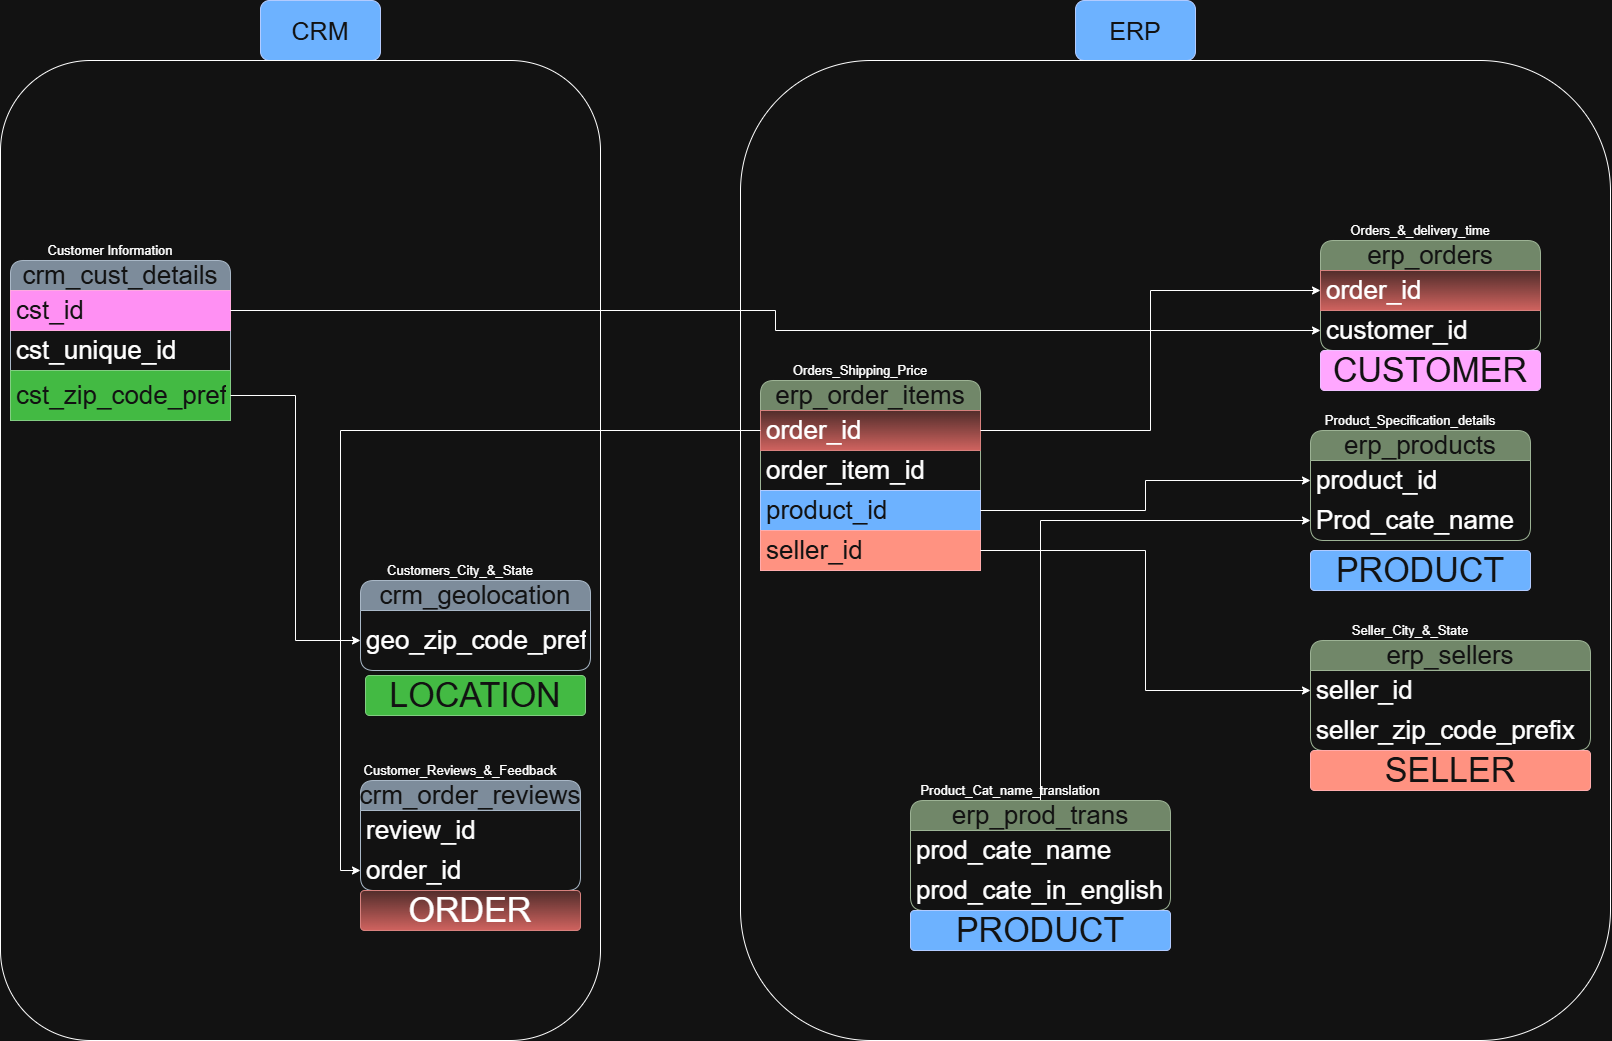

The diagram above was exported from draw.io. Its source (the exported page's mxGraphModel, read from the mxfile embedded in the PNG):
<mxGraphModel dx="3412" dy="1325" grid="1" gridSize="10" guides="1" tooltips="1" connect="1" arrows="1" fold="1" page="1" pageScale="1" pageWidth="827" pageHeight="1169" math="0" shadow="0">
  <root>
    <mxCell id="0" />
    <mxCell id="1" parent="0" />
    <mxCell id="betDWLpIt424sleluE-i-1" parent="1" style="swimlane;fontStyle=0;childLayout=stackLayout;horizontal=1;startSize=30;horizontalStack=0;resizeParent=1;resizeParentMax=0;resizeLast=0;collapsible=1;marginBottom=0;whiteSpace=wrap;html=1;rounded=1;fillColor=#647687;fontColor=#ffffff;strokeColor=#314354;fontSize=26;" value="crm_cust_details" vertex="1">
      <mxGeometry height="160" width="220" x="-760" y="350" as="geometry" />
    </mxCell>
    <mxCell id="betDWLpIt424sleluE-i-2" parent="betDWLpIt424sleluE-i-1" style="text;strokeColor=#A50040;fillColor=#d80073;align=left;verticalAlign=middle;spacingLeft=4;spacingRight=4;overflow=hidden;points=[[0,0.5],[1,0.5]];portConstraint=eastwest;rotatable=0;whiteSpace=wrap;html=1;fontSize=26;fontColor=#ffffff;" value="cst_id" vertex="1">
      <mxGeometry height="40" width="220" y="30" as="geometry" />
    </mxCell>
    <mxCell id="betDWLpIt424sleluE-i-11" parent="betDWLpIt424sleluE-i-1" style="text;strokeColor=none;fillColor=none;align=left;verticalAlign=middle;spacingLeft=4;spacingRight=4;overflow=hidden;points=[[0,0.5],[1,0.5]];portConstraint=eastwest;rotatable=0;whiteSpace=wrap;html=1;fontSize=26;" value="cst_unique_id" vertex="1">
      <mxGeometry height="40" width="220" y="70" as="geometry" />
    </mxCell>
    <mxCell id="betDWLpIt424sleluE-i-4" parent="betDWLpIt424sleluE-i-1" style="text;strokeColor=#005700;fillColor=#008a00;align=left;verticalAlign=middle;spacingLeft=4;spacingRight=4;overflow=hidden;points=[[0,0.5],[1,0.5]];portConstraint=eastwest;rotatable=0;whiteSpace=wrap;html=1;fontSize=26;fontColor=#ffffff;" value="cst_zip_code_pref" vertex="1">
      <mxGeometry height="50" width="220" y="110" as="geometry" />
    </mxCell>
    <mxCell id="betDWLpIt424sleluE-i-6" parent="1" style="text;html=1;whiteSpace=wrap;strokeColor=none;fillColor=none;align=center;verticalAlign=middle;rounded=0;fontSize=13;" value="Customer Information" vertex="1">
      <mxGeometry height="40" width="130" x="-725" y="320" as="geometry" />
    </mxCell>
    <mxCell id="betDWLpIt424sleluE-i-7" parent="1" style="swimlane;fontStyle=0;childLayout=stackLayout;horizontal=1;startSize=30;horizontalStack=0;resizeParent=1;resizeParentMax=0;resizeLast=0;collapsible=1;marginBottom=0;whiteSpace=wrap;html=1;rounded=1;fillColor=#647687;fontColor=#ffffff;strokeColor=#314354;fontSize=26;" value="crm_geolocation" vertex="1">
      <mxGeometry height="90" width="230" x="-410" y="670" as="geometry" />
    </mxCell>
    <mxCell id="betDWLpIt424sleluE-i-8" parent="betDWLpIt424sleluE-i-7" style="text;strokeColor=none;fillColor=none;align=left;verticalAlign=middle;spacingLeft=4;spacingRight=4;overflow=hidden;points=[[0,0.5],[1,0.5]];portConstraint=eastwest;rotatable=0;whiteSpace=wrap;html=1;fontSize=26;" value="geo_zip_code_pref" vertex="1">
      <mxGeometry height="60" width="230" y="30" as="geometry" />
    </mxCell>
    <mxCell id="betDWLpIt424sleluE-i-10" parent="1" style="text;html=1;whiteSpace=wrap;strokeColor=none;fillColor=none;align=center;verticalAlign=middle;rounded=0;fontSize=13;" value="Customers_City_&amp;amp;_State" vertex="1">
      <mxGeometry height="40" width="130" x="-375" y="640" as="geometry" />
    </mxCell>
    <mxCell id="betDWLpIt424sleluE-i-12" parent="1" style="swimlane;fontStyle=0;childLayout=stackLayout;horizontal=1;startSize=30;horizontalStack=0;resizeParent=1;resizeParentMax=0;resizeLast=0;collapsible=1;marginBottom=0;whiteSpace=wrap;html=1;rounded=1;fillColor=#647687;fontColor=#ffffff;strokeColor=#314354;fontSize=26;" value="crm_order_reviews" vertex="1">
      <mxGeometry height="110" width="220" x="-410" y="870" as="geometry" />
    </mxCell>
    <mxCell id="betDWLpIt424sleluE-i-13" parent="betDWLpIt424sleluE-i-12" style="text;strokeColor=none;fillColor=none;align=left;verticalAlign=middle;spacingLeft=4;spacingRight=4;overflow=hidden;points=[[0,0.5],[1,0.5]];portConstraint=eastwest;rotatable=0;whiteSpace=wrap;html=1;fontSize=26;" value="review_id" vertex="1">
      <mxGeometry height="40" width="220" y="30" as="geometry" />
    </mxCell>
    <mxCell id="betDWLpIt424sleluE-i-14" parent="betDWLpIt424sleluE-i-12" style="text;strokeColor=none;fillColor=none;align=left;verticalAlign=middle;spacingLeft=4;spacingRight=4;overflow=hidden;points=[[0,0.5],[1,0.5]];portConstraint=eastwest;rotatable=0;whiteSpace=wrap;html=1;fontSize=26;" value="order_id" vertex="1">
      <mxGeometry height="40" width="220" y="70" as="geometry" />
    </mxCell>
    <mxCell id="betDWLpIt424sleluE-i-16" parent="1" style="text;html=1;whiteSpace=wrap;strokeColor=none;fillColor=none;align=center;verticalAlign=middle;rounded=0;fontSize=13;" value="Customer_Reviews_&amp;amp;_Feedback" vertex="1">
      <mxGeometry height="40" width="130" x="-375" y="840" as="geometry" />
    </mxCell>
    <mxCell id="betDWLpIt424sleluE-i-17" edge="1" parent="1" source="betDWLpIt424sleluE-i-4" style="edgeStyle=orthogonalEdgeStyle;rounded=0;orthogonalLoop=1;jettySize=auto;html=1;entryX=0;entryY=0.5;entryDx=0;entryDy=0;" target="betDWLpIt424sleluE-i-8">
      <mxGeometry relative="1" as="geometry" />
    </mxCell>
    <mxCell id="betDWLpIt424sleluE-i-18" parent="1" style="swimlane;fontStyle=0;childLayout=stackLayout;horizontal=1;startSize=30;horizontalStack=0;resizeParent=1;resizeParentMax=0;resizeLast=0;collapsible=1;marginBottom=0;whiteSpace=wrap;html=1;rounded=1;fillColor=#6d8764;fontColor=#ffffff;strokeColor=#3A5431;fontSize=26;" value="erp_order_items" vertex="1">
      <mxGeometry height="190" width="220" x="-10" y="470" as="geometry" />
    </mxCell>
    <mxCell id="betDWLpIt424sleluE-i-19" parent="betDWLpIt424sleluE-i-18" style="text;strokeColor=#b85450;fillColor=#f8cecc;align=left;verticalAlign=middle;spacingLeft=4;spacingRight=4;overflow=hidden;points=[[0,0.5],[1,0.5]];portConstraint=eastwest;rotatable=0;whiteSpace=wrap;html=1;fontSize=26;gradientColor=#ea6b66;" value="order_id" vertex="1">
      <mxGeometry height="40" width="220" y="30" as="geometry" />
    </mxCell>
    <mxCell id="betDWLpIt424sleluE-i-20" parent="betDWLpIt424sleluE-i-18" style="text;strokeColor=none;fillColor=none;align=left;verticalAlign=middle;spacingLeft=4;spacingRight=4;overflow=hidden;points=[[0,0.5],[1,0.5]];portConstraint=eastwest;rotatable=0;whiteSpace=wrap;html=1;fontSize=26;" value="order_item_id" vertex="1">
      <mxGeometry height="40" width="220" y="70" as="geometry" />
    </mxCell>
    <mxCell id="betDWLpIt424sleluE-i-22" parent="betDWLpIt424sleluE-i-18" style="text;strokeColor=#001DBC;fillColor=#0050ef;align=left;verticalAlign=middle;spacingLeft=4;spacingRight=4;overflow=hidden;points=[[0,0.5],[1,0.5]];portConstraint=eastwest;rotatable=0;whiteSpace=wrap;html=1;fontSize=26;fontColor=#ffffff;" value="product_id" vertex="1">
      <mxGeometry height="40" width="220" y="110" as="geometry" />
    </mxCell>
    <mxCell id="betDWLpIt424sleluE-i-23" parent="betDWLpIt424sleluE-i-18" style="text;strokeColor=#B20000;fillColor=#e51400;align=left;verticalAlign=middle;spacingLeft=4;spacingRight=4;overflow=hidden;points=[[0,0.5],[1,0.5]];portConstraint=eastwest;rotatable=0;whiteSpace=wrap;html=1;fontSize=26;fontColor=#ffffff;" value="seller_id" vertex="1">
      <mxGeometry height="40" width="220" y="150" as="geometry" />
    </mxCell>
    <mxCell id="betDWLpIt424sleluE-i-21" parent="1" style="text;html=1;whiteSpace=wrap;strokeColor=none;fillColor=none;align=center;verticalAlign=middle;rounded=0;fontSize=13;" value="Orders_Shipping_Price" vertex="1">
      <mxGeometry height="40" width="130" x="25" y="440" as="geometry" />
    </mxCell>
    <mxCell id="betDWLpIt424sleluE-i-24" edge="1" parent="1" source="betDWLpIt424sleluE-i-19" style="edgeStyle=orthogonalEdgeStyle;rounded=0;orthogonalLoop=1;jettySize=auto;html=1;entryX=0;entryY=0.5;entryDx=0;entryDy=0;" target="betDWLpIt424sleluE-i-14">
      <mxGeometry relative="1" as="geometry" />
    </mxCell>
    <mxCell id="betDWLpIt424sleluE-i-25" parent="1" style="swimlane;fontStyle=0;childLayout=stackLayout;horizontal=1;startSize=30;horizontalStack=0;resizeParent=1;resizeParentMax=0;resizeLast=0;collapsible=1;marginBottom=0;whiteSpace=wrap;html=1;rounded=1;fillColor=#6d8764;fontColor=#ffffff;strokeColor=#3A5431;fontSize=26;" value="erp_orders" vertex="1">
      <mxGeometry height="110" width="220" x="550" y="330" as="geometry" />
    </mxCell>
    <mxCell id="betDWLpIt424sleluE-i-26" parent="betDWLpIt424sleluE-i-25" style="text;strokeColor=#b85450;fillColor=#f8cecc;align=left;verticalAlign=middle;spacingLeft=4;spacingRight=4;overflow=hidden;points=[[0,0.5],[1,0.5]];portConstraint=eastwest;rotatable=0;whiteSpace=wrap;html=1;fontSize=26;gradientColor=#ea6b66;" value="order_id" vertex="1">
      <mxGeometry height="40" width="220" y="30" as="geometry" />
    </mxCell>
    <mxCell id="betDWLpIt424sleluE-i-27" parent="betDWLpIt424sleluE-i-25" style="text;strokeColor=none;fillColor=none;align=left;verticalAlign=middle;spacingLeft=4;spacingRight=4;overflow=hidden;points=[[0,0.5],[1,0.5]];portConstraint=eastwest;rotatable=0;whiteSpace=wrap;html=1;fontSize=26;" value="customer_id" vertex="1">
      <mxGeometry height="40" width="220" y="70" as="geometry" />
    </mxCell>
    <mxCell id="betDWLpIt424sleluE-i-30" parent="1" style="text;html=1;whiteSpace=wrap;strokeColor=none;fillColor=none;align=center;verticalAlign=middle;rounded=0;fontSize=13;" value="Orders_&amp;amp;_delivery_time" vertex="1">
      <mxGeometry height="40" width="130" x="585" y="300" as="geometry" />
    </mxCell>
    <mxCell id="betDWLpIt424sleluE-i-55" edge="1" parent="1" source="betDWLpIt424sleluE-i-31" style="edgeStyle=orthogonalEdgeStyle;rounded=0;orthogonalLoop=1;jettySize=auto;html=1;entryX=0;entryY=0.5;entryDx=0;entryDy=0;" target="betDWLpIt424sleluE-i-43">
      <mxGeometry relative="1" as="geometry" />
    </mxCell>
    <mxCell id="betDWLpIt424sleluE-i-31" parent="1" style="swimlane;fontStyle=0;childLayout=stackLayout;horizontal=1;startSize=30;horizontalStack=0;resizeParent=1;resizeParentMax=0;resizeLast=0;collapsible=1;marginBottom=0;whiteSpace=wrap;html=1;rounded=1;fillColor=#6d8764;fontColor=#ffffff;strokeColor=#3A5431;fontSize=26;" value="erp_prod_trans" vertex="1">
      <mxGeometry height="110" width="260" x="140" y="890" as="geometry" />
    </mxCell>
    <mxCell id="betDWLpIt424sleluE-i-32" parent="betDWLpIt424sleluE-i-31" style="text;strokeColor=none;fillColor=none;align=left;verticalAlign=middle;spacingLeft=4;spacingRight=4;overflow=hidden;points=[[0,0.5],[1,0.5]];portConstraint=eastwest;rotatable=0;whiteSpace=wrap;html=1;fontSize=26;" value="prod_cate_name" vertex="1">
      <mxGeometry height="40" width="260" y="30" as="geometry" />
    </mxCell>
    <mxCell id="betDWLpIt424sleluE-i-33" parent="betDWLpIt424sleluE-i-31" style="text;strokeColor=none;fillColor=none;align=left;verticalAlign=middle;spacingLeft=4;spacingRight=4;overflow=hidden;points=[[0,0.5],[1,0.5]];portConstraint=eastwest;rotatable=0;whiteSpace=wrap;html=1;fontSize=26;" value="prod_cate_in_english" vertex="1">
      <mxGeometry height="40" width="260" y="70" as="geometry" />
    </mxCell>
    <mxCell id="betDWLpIt424sleluE-i-36" parent="1" style="text;html=1;whiteSpace=wrap;strokeColor=none;fillColor=none;align=center;verticalAlign=middle;rounded=0;fontSize=13;" value="Product_Cat_name_translation" vertex="1">
      <mxGeometry height="40" width="130" x="175" y="860" as="geometry" />
    </mxCell>
    <mxCell id="betDWLpIt424sleluE-i-41" parent="1" style="swimlane;fontStyle=0;childLayout=stackLayout;horizontal=1;startSize=30;horizontalStack=0;resizeParent=1;resizeParentMax=0;resizeLast=0;collapsible=1;marginBottom=0;whiteSpace=wrap;html=1;rounded=1;fillColor=#6d8764;fontColor=#ffffff;strokeColor=#3A5431;fontSize=26;" value="erp_products" vertex="1">
      <mxGeometry height="110" width="220" x="540" y="520" as="geometry" />
    </mxCell>
    <mxCell id="betDWLpIt424sleluE-i-42" parent="betDWLpIt424sleluE-i-41" style="text;strokeColor=none;fillColor=none;align=left;verticalAlign=middle;spacingLeft=4;spacingRight=4;overflow=hidden;points=[[0,0.5],[1,0.5]];portConstraint=eastwest;rotatable=0;whiteSpace=wrap;html=1;fontSize=26;" value="product_id" vertex="1">
      <mxGeometry height="40" width="220" y="30" as="geometry" />
    </mxCell>
    <mxCell id="betDWLpIt424sleluE-i-43" parent="betDWLpIt424sleluE-i-41" style="text;strokeColor=none;fillColor=none;align=left;verticalAlign=middle;spacingLeft=4;spacingRight=4;overflow=hidden;points=[[0,0.5],[1,0.5]];portConstraint=eastwest;rotatable=0;whiteSpace=wrap;html=1;fontSize=26;" value="Prod_cate_name" vertex="1">
      <mxGeometry height="40" width="220" y="70" as="geometry" />
    </mxCell>
    <mxCell id="betDWLpIt424sleluE-i-44" parent="1" style="text;html=1;whiteSpace=wrap;strokeColor=none;fillColor=none;align=center;verticalAlign=middle;rounded=0;fontSize=13;" value="Product_Specification_details" vertex="1">
      <mxGeometry height="40" width="130" x="575" y="490" as="geometry" />
    </mxCell>
    <mxCell id="betDWLpIt424sleluE-i-46" parent="1" style="swimlane;fontStyle=0;childLayout=stackLayout;horizontal=1;startSize=30;horizontalStack=0;resizeParent=1;resizeParentMax=0;resizeLast=0;collapsible=1;marginBottom=0;whiteSpace=wrap;html=1;rounded=1;fillColor=#6d8764;fontColor=#ffffff;strokeColor=#3A5431;fontSize=26;" value="erp_sellers" vertex="1">
      <mxGeometry height="110" width="280" x="540" y="730" as="geometry" />
    </mxCell>
    <mxCell id="betDWLpIt424sleluE-i-47" parent="betDWLpIt424sleluE-i-46" style="text;strokeColor=none;fillColor=none;align=left;verticalAlign=middle;spacingLeft=4;spacingRight=4;overflow=hidden;points=[[0,0.5],[1,0.5]];portConstraint=eastwest;rotatable=0;whiteSpace=wrap;html=1;fontSize=26;" value="seller_id" vertex="1">
      <mxGeometry height="40" width="280" y="30" as="geometry" />
    </mxCell>
    <mxCell id="betDWLpIt424sleluE-i-48" parent="betDWLpIt424sleluE-i-46" style="text;strokeColor=none;fillColor=none;align=left;verticalAlign=middle;spacingLeft=4;spacingRight=4;overflow=hidden;points=[[0,0.5],[1,0.5]];portConstraint=eastwest;rotatable=0;whiteSpace=wrap;html=1;fontSize=26;" value="seller_zip_code_prefix" vertex="1">
      <mxGeometry height="40" width="280" y="70" as="geometry" />
    </mxCell>
    <mxCell id="betDWLpIt424sleluE-i-49" parent="1" style="text;html=1;whiteSpace=wrap;strokeColor=none;fillColor=none;align=center;verticalAlign=middle;rounded=0;fontSize=13;" value="Seller_City_&amp;amp;_State" vertex="1">
      <mxGeometry height="40" width="130" x="575" y="700" as="geometry" />
    </mxCell>
    <mxCell id="betDWLpIt424sleluE-i-50" edge="1" parent="1" source="betDWLpIt424sleluE-i-2" style="edgeStyle=orthogonalEdgeStyle;rounded=0;orthogonalLoop=1;jettySize=auto;html=1;entryX=0;entryY=0.5;entryDx=0;entryDy=0;" target="betDWLpIt424sleluE-i-27">
      <mxGeometry relative="1" as="geometry" />
    </mxCell>
    <mxCell id="betDWLpIt424sleluE-i-53" edge="1" parent="1" source="betDWLpIt424sleluE-i-22" style="edgeStyle=orthogonalEdgeStyle;rounded=0;orthogonalLoop=1;jettySize=auto;html=1;entryX=0;entryY=0.5;entryDx=0;entryDy=0;" target="betDWLpIt424sleluE-i-42">
      <mxGeometry relative="1" as="geometry" />
    </mxCell>
    <mxCell id="betDWLpIt424sleluE-i-54" edge="1" parent="1" source="betDWLpIt424sleluE-i-23" style="edgeStyle=orthogonalEdgeStyle;rounded=0;orthogonalLoop=1;jettySize=auto;html=1;entryX=0;entryY=0.5;entryDx=0;entryDy=0;" target="betDWLpIt424sleluE-i-47">
      <mxGeometry relative="1" as="geometry" />
    </mxCell>
    <mxCell id="betDWLpIt424sleluE-i-57" parent="1" style="rounded=1;whiteSpace=wrap;html=1;fillColor=#0050ef;fontColor=#ffffff;strokeColor=#001DBC;" value="&lt;font style=&quot;font-size: 25px;&quot;&gt;CRM&lt;/font&gt;" vertex="1">
      <mxGeometry height="60" width="120" x="-510" y="90" as="geometry" />
    </mxCell>
    <mxCell id="betDWLpIt424sleluE-i-58" parent="1" style="rounded=1;whiteSpace=wrap;html=1;fillColor=none;" value="" vertex="1">
      <mxGeometry height="980" width="600" x="-770" y="150" as="geometry" />
    </mxCell>
    <mxCell id="betDWLpIt424sleluE-i-59" parent="1" style="rounded=1;whiteSpace=wrap;html=1;fillColor=#0050ef;fontColor=#ffffff;strokeColor=#001DBC;" value="&lt;font style=&quot;font-size: 25px;&quot;&gt;ERP&lt;/font&gt;" vertex="1">
      <mxGeometry height="60" width="120" x="305" y="90" as="geometry" />
    </mxCell>
    <mxCell id="betDWLpIt424sleluE-i-60" parent="1" style="rounded=1;whiteSpace=wrap;html=1;fillColor=none;" value="" vertex="1">
      <mxGeometry height="980" width="870" x="-30" y="150" as="geometry" />
    </mxCell>
    <mxCell id="ymxoxzjSJIMpvhWm87nV-2" parent="1" style="rounded=1;arcSize=10;whiteSpace=wrap;html=1;align=center;fontSize=34;fillColor=#6a00ff;fontColor=#ffffff;strokeColor=#3700CC;" value="CUSTOMER" vertex="1">
      <mxGeometry height="40" width="220" x="550" y="440" as="geometry" />
    </mxCell>
    <mxCell id="ymxoxzjSJIMpvhWm87nV-3" parent="1" style="rounded=1;arcSize=10;whiteSpace=wrap;html=1;align=center;fontSize=34;fillColor=#008a00;strokeColor=#005700;fontColor=#ffffff;" value="LOCATION" vertex="1">
      <mxGeometry height="40" width="220" x="-405" y="765" as="geometry" />
    </mxCell>
    <mxCell id="ymxoxzjSJIMpvhWm87nV-4" parent="1" style="rounded=1;arcSize=10;whiteSpace=wrap;html=1;align=center;fontSize=34;fillColor=#0050ef;fontColor=#ffffff;strokeColor=#001DBC;" value="PRODUCT&lt;span style=&quot;color: rgba(0, 0, 0, 0); font-family: monospace; font-size: 0px; text-align: start; text-wrap-mode: nowrap;&quot;&gt;%3CmxGraphModel%3E%3Croot%3E%3CmxCell%20id%3D%220%22%2F%3E%3CmxCell%20id%3D%221%22%20parent%3D%220%22%2F%3E%3CmxCell%20id%3D%222%22%20parent%3D%221%22%20style%3D%22rounded%3D1%3BarcSize%3D10%3BwhiteSpace%3Dwrap%3Bhtml%3D1%3Balign%3Dcenter%3BfontSize%3D34%3BfillColor%3D%236a00ff%3BfontColor%3D%23ffffff%3BstrokeColor%3D%233700CC%3B%22%20value%3D%22CUSTOMER%22%20vertex%3D%221%22%3E%3CmxGeometry%20height%3D%2240%22%20width%3D%22220%22%20x%3D%22-760%22%20y%3D%22510%22%20as%3D%22geometry%22%2F%3E%3C%2FmxCell%3E%3C%2Froot%3E%3C%2FmxGraphModel%3E&lt;/span&gt;" vertex="1">
      <mxGeometry height="40" width="220" x="540" y="640" as="geometry" />
    </mxCell>
    <mxCell id="ymxoxzjSJIMpvhWm87nV-5" parent="1" style="rounded=1;arcSize=10;whiteSpace=wrap;html=1;align=center;fontSize=34;fillColor=#0050ef;fontColor=#ffffff;strokeColor=#001DBC;" value="PRODUCT&lt;span style=&quot;color: rgba(0, 0, 0, 0); font-family: monospace; font-size: 0px; text-align: start; text-wrap-mode: nowrap;&quot;&gt;%3CmxGraphModel%3E%3Croot%3E%3CmxCell%20id%3D%220%22%2F%3E%3CmxCell%20id%3D%221%22%20parent%3D%220%22%2F%3E%3CmxCell%20id%3D%222%22%20parent%3D%221%22%20style%3D%22rounded%3D1%3BarcSize%3D10%3BwhiteSpace%3Dwrap%3Bhtml%3D1%3Balign%3Dcenter%3BfontSize%3D34%3BfillColor%3D%236a00ff%3BfontColor%3D%23ffffff%3BstrokeColor%3D%233700CC%3B%22%20value%3D%22CUSTOMER%22%20vertex%3D%221%22%3E%3CmxGeometry%20height%3D%2240%22%20width%3D%22220%22%20x%3D%22-760%22%20y%3D%22510%22%20as%3D%22geometry%22%2F%3E%3C%2FmxCell%3E%3C%2Froot%3E%3C%2FmxGraphModel%3E&lt;/span&gt;" vertex="1">
      <mxGeometry height="40" width="260" x="140" y="1000" as="geometry" />
    </mxCell>
    <mxCell id="ymxoxzjSJIMpvhWm87nV-6" parent="1" style="rounded=1;arcSize=10;whiteSpace=wrap;html=1;align=center;fontSize=34;fillColor=#e51400;fontColor=#ffffff;strokeColor=#B20000;" value="SELLER" vertex="1">
      <mxGeometry height="40" width="280" x="540" y="840" as="geometry" />
    </mxCell>
    <mxCell id="ymxoxzjSJIMpvhWm87nV-7" parent="1" style="rounded=1;arcSize=10;whiteSpace=wrap;html=1;align=center;fontSize=34;fillColor=#f8cecc;strokeColor=#b85450;gradientColor=#ea6b66;" value="ORDER" vertex="1">
      <mxGeometry height="40" width="220" x="-410" y="980" as="geometry" />
    </mxCell>
    <mxCell id="ymxoxzjSJIMpvhWm87nV-8" edge="1" parent="1" source="betDWLpIt424sleluE-i-19" style="edgeStyle=orthogonalEdgeStyle;rounded=0;orthogonalLoop=1;jettySize=auto;html=1;" target="betDWLpIt424sleluE-i-26">
      <mxGeometry relative="1" as="geometry" />
    </mxCell>
  </root>
</mxGraphModel>